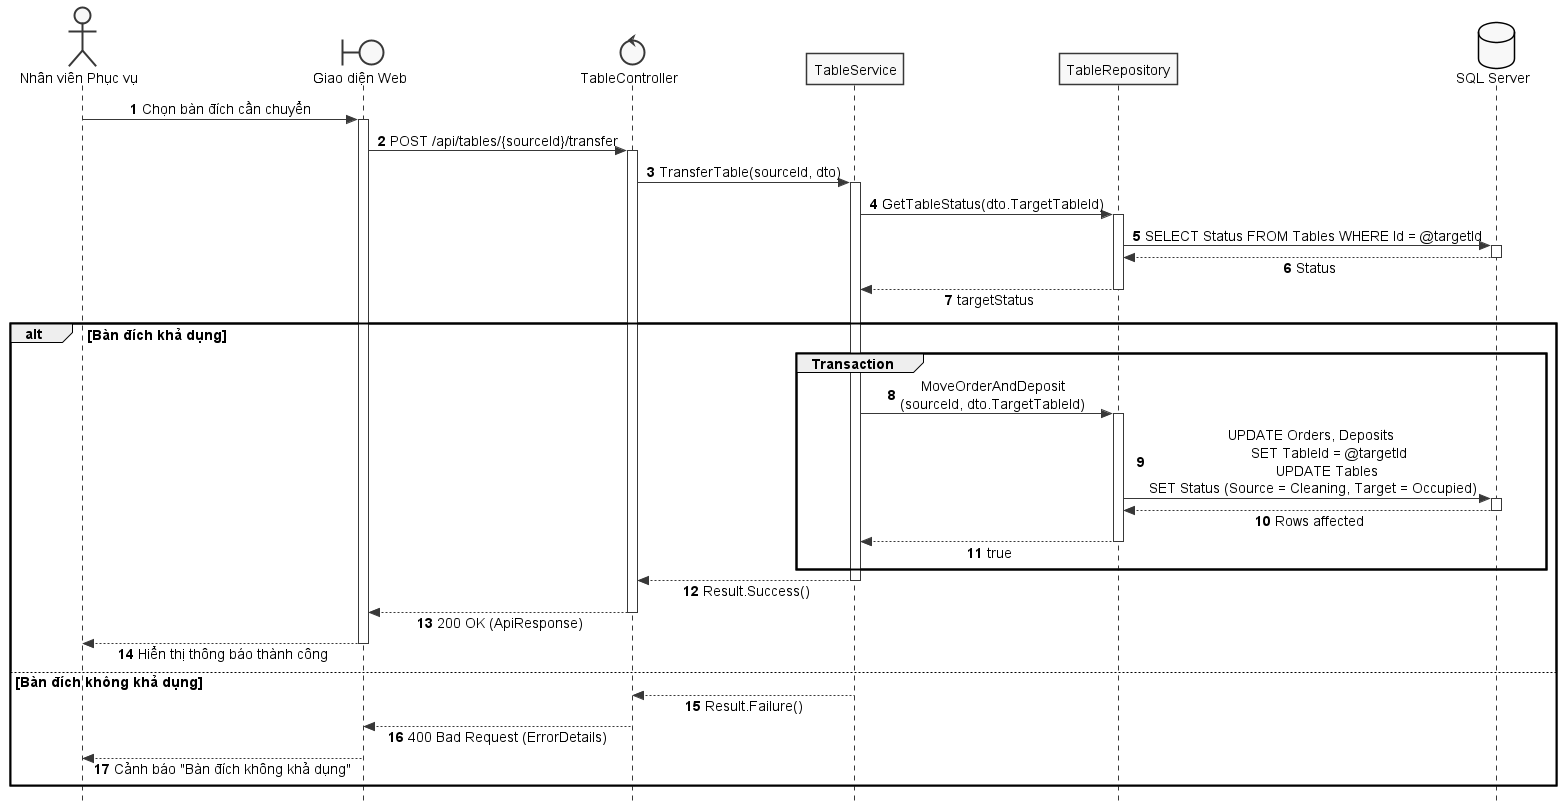

The diagram above was rendered by PlantUML. Its source (embedded in the PNG):
@startuml SD_UC_E4_1_Transfer_Table
autonumber
skinparam style strictuml
skinparam monochrome true
skinparam shadowing false
skinparam sequenceMessageAlign center
skinparam responseMessageBelowArrow true
skinparam defaultFontName "Segoe UI", Arial, sans-serif
skinparam defaultFontSize 14

autoactivate on

actor "Nhân viên Phục vụ" as Waitstaff
boundary "Giao diện Web" as UI
control "TableController" as Controller
participant "TableService" as Service
participant "TableRepository" as Repo
database "SQL Server" as DB

Waitstaff -> UI: Chọn bàn đích cần chuyển
UI -> Controller: POST /api/tables/{sourceId}/transfer
Controller -> Service: TransferTable(sourceId, dto)

Service -> Repo: GetTableStatus(dto.TargetTableId)
Repo -> DB: SELECT Status FROM Tables WHERE Id = @targetId
DB --> Repo: Status
Repo --> Service: targetStatus

alt Bàn đích khả dụng 
    group Transaction 
        Service -> Repo: MoveOrderAndDeposit\n(sourceId, dto.TargetTableId)
        Repo -> DB: UPDATE Orders, Deposits \n        SET TableId = @targetId\n        UPDATE Tables \nSET Status (Source = Cleaning, Target = Occupied)
        DB --> Repo: Rows affected
        Repo --> Service: true
    end
    Service --> Controller: Result.Success()
    Controller --> UI: 200 OK (ApiResponse)
    UI --> Waitstaff: Hiển thị thông báo thành công
else Bàn đích không khả dụng
    Service --> Controller: Result.Failure()
    Controller --> UI: 400 Bad Request (ErrorDetails)
    UI --> Waitstaff: Cảnh báo "Bàn đích không khả dụng"
end

@enduml